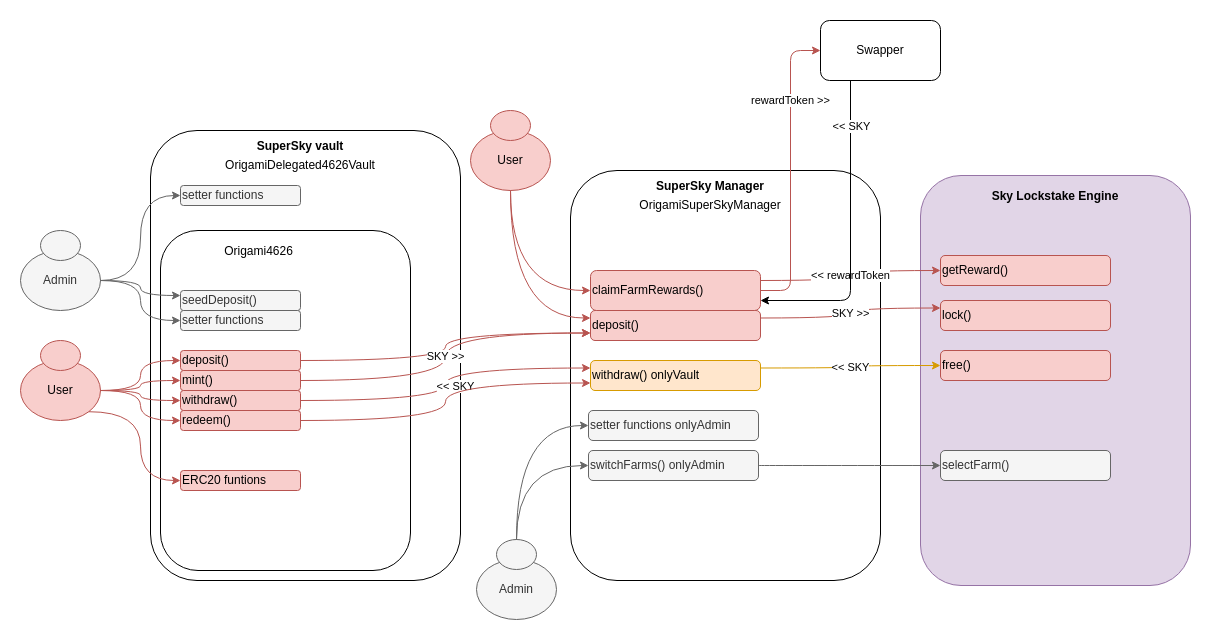

The diagram above was exported from draw.io. Its source (the exported page's mxGraphModel, read from the mxfile embedded in the PNG):
<mxGraphModel dx="2850" dy="1203" grid="1" gridSize="10" guides="1" tooltips="1" connect="1" arrows="1" fold="1" page="1" pageScale="1" pageWidth="850" pageHeight="1100" math="0" shadow="0">
  <root>
    <mxCell id="0" />
    <mxCell id="1" parent="0" />
    <mxCell id="2" value="" style="whiteSpace=wrap;html=1;rounded=1;fillColor=#e1d5e7;strokeColor=#9673a6;" vertex="1" parent="1">
      <mxGeometry x="890" y="195" width="270" height="410" as="geometry" />
    </mxCell>
    <mxCell id="3" value="" style="whiteSpace=wrap;html=1;rounded=1;" vertex="1" parent="1">
      <mxGeometry x="120" y="150" width="310" height="450" as="geometry" />
    </mxCell>
    <mxCell id="4" value="&lt;div style=&quot;line-height: 19px;&quot;&gt;&lt;b&gt;SuperSky vault&lt;/b&gt;&lt;/div&gt;&lt;div style=&quot;line-height: 19px;&quot;&gt;OrigamiDelegated4626Vault&lt;/div&gt;" style="text;html=1;align=center;verticalAlign=middle;whiteSpace=wrap;rounded=0;" vertex="1" parent="1">
      <mxGeometry x="190" y="160" width="160" height="30" as="geometry" />
    </mxCell>
    <mxCell id="5" value="" style="group" vertex="1" connectable="0" parent="1">
      <mxGeometry x="130" y="290" width="250" height="300" as="geometry" />
    </mxCell>
    <mxCell id="6" value="" style="whiteSpace=wrap;html=1;rounded=1;" vertex="1" parent="5">
      <mxGeometry y="-40" width="250" height="340" as="geometry" />
    </mxCell>
    <mxCell id="7" value="deposit()" style="rounded=1;whiteSpace=wrap;html=1;fillColor=#f8cecc;strokeColor=#b85450;align=left;" vertex="1" parent="5">
      <mxGeometry x="20" y="80" width="120" height="20" as="geometry" />
    </mxCell>
    <mxCell id="8" value="mint()" style="rounded=1;whiteSpace=wrap;html=1;fillColor=#f8cecc;strokeColor=#b85450;align=left;" vertex="1" parent="5">
      <mxGeometry x="20" y="100" width="120" height="20" as="geometry" />
    </mxCell>
    <mxCell id="9" value="withdraw()" style="rounded=1;whiteSpace=wrap;html=1;fillColor=#f8cecc;strokeColor=#b85450;align=left;" vertex="1" parent="5">
      <mxGeometry x="20" y="120" width="120" height="20" as="geometry" />
    </mxCell>
    <mxCell id="10" value="redeem()" style="rounded=1;whiteSpace=wrap;html=1;fillColor=#f8cecc;strokeColor=#b85450;align=left;" vertex="1" parent="5">
      <mxGeometry x="20" y="140" width="120" height="20" as="geometry" />
    </mxCell>
    <mxCell id="11" value="seedDeposit()" style="rounded=1;whiteSpace=wrap;html=1;fillColor=#f5f5f5;strokeColor=#666666;align=left;fontColor=#333333;" vertex="1" parent="5">
      <mxGeometry x="20" y="20" width="120" height="20" as="geometry" />
    </mxCell>
    <mxCell id="12" value="setter functions" style="rounded=1;whiteSpace=wrap;html=1;fillColor=#f5f5f5;strokeColor=#666666;align=left;fontColor=#333333;" vertex="1" parent="5">
      <mxGeometry x="20" y="40" width="120" height="20" as="geometry" />
    </mxCell>
    <mxCell id="13" value="ERC20 funtions" style="rounded=1;whiteSpace=wrap;html=1;fillColor=#f8cecc;strokeColor=#b85450;align=left;" vertex="1" parent="5">
      <mxGeometry x="20" y="200" width="120" height="20" as="geometry" />
    </mxCell>
    <mxCell id="14" value="&lt;div style=&quot;line-height: 19px;&quot;&gt;&lt;span style=&quot;background-color: transparent; color: light-dark(rgb(0, 0, 0), rgb(255, 255, 255));&quot;&gt;Origami4626&lt;/span&gt;&lt;/div&gt;" style="text;html=1;align=center;verticalAlign=middle;whiteSpace=wrap;rounded=0;" vertex="1" parent="5">
      <mxGeometry x="34.19354838709677" y="-30.00292682926829" width="129.03225806451613" height="21.95121951219512" as="geometry" />
    </mxCell>
    <mxCell id="15" value="setter functions" style="rounded=1;whiteSpace=wrap;html=1;fillColor=#f5f5f5;strokeColor=#666666;align=left;fontColor=#333333;" vertex="1" parent="5">
      <mxGeometry x="20" y="-85" width="120" height="20" as="geometry" />
    </mxCell>
    <mxCell id="16" value="" style="whiteSpace=wrap;html=1;rounded=1;" vertex="1" parent="1">
      <mxGeometry x="540" y="190" width="310" height="410" as="geometry" />
    </mxCell>
    <mxCell id="17" value="&lt;div style=&quot;line-height: 19px;&quot;&gt;&lt;b&gt;SuperSky Manager&lt;/b&gt;&lt;/div&gt;&lt;div style=&quot;line-height: 19px;&quot;&gt;OrigamiSuperSkyManager&lt;/div&gt;" style="text;html=1;align=center;verticalAlign=middle;whiteSpace=wrap;rounded=0;" vertex="1" parent="1">
      <mxGeometry x="600" y="200" width="160" height="30" as="geometry" />
    </mxCell>
    <mxCell id="18" value="setter functions onlyAdmin" style="rounded=1;whiteSpace=wrap;html=1;fillColor=#f5f5f5;strokeColor=#666666;align=left;fontColor=#333333;" vertex="1" parent="1">
      <mxGeometry x="558" y="430" width="170" height="30" as="geometry" />
    </mxCell>
    <mxCell id="19" value="SKY &amp;gt;&amp;gt;" style="edgeStyle=orthogonalEdgeStyle;shape=connector;curved=1;rounded=0;orthogonalLoop=1;jettySize=auto;html=1;exitX=1;exitY=0.25;exitDx=0;exitDy=0;entryX=0;entryY=0.25;entryDx=0;entryDy=0;strokeColor=#b85450;align=center;verticalAlign=middle;fontFamily=Helvetica;fontSize=11;fontColor=default;labelBackgroundColor=default;endArrow=classic;fillColor=#f8cecc;" edge="1" source="20" target="50" parent="1">
      <mxGeometry relative="1" as="geometry" />
    </mxCell>
    <mxCell id="20" value="deposit()" style="rounded=1;whiteSpace=wrap;html=1;fillColor=#f8cecc;strokeColor=#b85450;align=left;" vertex="1" parent="1">
      <mxGeometry x="560" y="330" width="170" height="30" as="geometry" />
    </mxCell>
    <mxCell id="21" value="&amp;lt;&amp;lt; SKY" style="edgeStyle=orthogonalEdgeStyle;shape=connector;curved=1;rounded=0;orthogonalLoop=1;jettySize=auto;html=1;exitX=1;exitY=0.25;exitDx=0;exitDy=0;entryX=0;entryY=0.5;entryDx=0;entryDy=0;strokeColor=#d79b00;align=center;verticalAlign=middle;fontFamily=Helvetica;fontSize=11;fontColor=default;labelBackgroundColor=default;endArrow=classic;fillColor=#ffe6cc;" edge="1" source="22" target="51" parent="1">
      <mxGeometry relative="1" as="geometry" />
    </mxCell>
    <mxCell id="22" value="withdraw() onlyVault" style="rounded=1;whiteSpace=wrap;html=1;fillColor=#ffe6cc;strokeColor=#d79b00;align=left;" vertex="1" parent="1">
      <mxGeometry x="560" y="380" width="170" height="30" as="geometry" />
    </mxCell>
    <mxCell id="23" value="&amp;lt;&amp;lt; rewardToken" style="edgeStyle=orthogonalEdgeStyle;shape=connector;curved=1;rounded=0;orthogonalLoop=1;jettySize=auto;html=1;exitX=1;exitY=0.25;exitDx=0;exitDy=0;strokeColor=#b85450;align=center;verticalAlign=middle;fontFamily=Helvetica;fontSize=11;fontColor=default;labelBackgroundColor=default;endArrow=classic;fillColor=#f8cecc;" edge="1" source="25" target="60" parent="1">
      <mxGeometry relative="1" as="geometry" />
    </mxCell>
    <mxCell id="24" value="rewardToken &amp;gt;&amp;gt;" style="edgeStyle=orthogonalEdgeStyle;rounded=1;orthogonalLoop=1;jettySize=auto;html=1;exitX=1;exitY=0.5;exitDx=0;exitDy=0;entryX=0;entryY=0.5;entryDx=0;entryDy=0;curved=0;strokeColor=#b85450;fillColor=#f8cecc;" edge="1" source="25" target="63" parent="1">
      <mxGeometry x="0.4667" relative="1" as="geometry">
        <mxPoint as="offset" />
      </mxGeometry>
    </mxCell>
    <mxCell id="25" value="claimFarmRewards()" style="rounded=1;whiteSpace=wrap;html=1;fillColor=#f8cecc;strokeColor=#b85450;align=left;" vertex="1" parent="1">
      <mxGeometry x="560" y="290" width="170" height="40" as="geometry" />
    </mxCell>
    <mxCell id="26" style="edgeStyle=orthogonalEdgeStyle;rounded=0;orthogonalLoop=1;jettySize=auto;html=1;exitX=1;exitY=0.5;exitDx=0;exitDy=0;curved=1;fillColor=#f8cecc;strokeColor=#b85450;entryX=0;entryY=0.75;entryDx=0;entryDy=0;" edge="1" source="7" target="20" parent="1">
      <mxGeometry relative="1" as="geometry">
        <mxPoint x="540" y="380" as="targetPoint" />
      </mxGeometry>
    </mxCell>
    <mxCell id="27" value="" style="group" vertex="1" connectable="0" parent="1">
      <mxGeometry x="-10" y="360" width="80" height="80" as="geometry" />
    </mxCell>
    <mxCell id="28" value="User" style="ellipse;whiteSpace=wrap;html=1;fillColor=#f8cecc;strokeColor=#b85450;" vertex="1" parent="27">
      <mxGeometry y="20" width="80" height="60" as="geometry" />
    </mxCell>
    <mxCell id="29" value="" style="ellipse;whiteSpace=wrap;html=1;fillColor=#f8cecc;strokeColor=#b85450;" vertex="1" parent="27">
      <mxGeometry x="20" width="40" height="30" as="geometry" />
    </mxCell>
    <mxCell id="30" value="" style="group" vertex="1" connectable="0" parent="1">
      <mxGeometry x="-10" y="250" width="80" height="80" as="geometry" />
    </mxCell>
    <mxCell id="31" value="Admin" style="ellipse;whiteSpace=wrap;html=1;fillColor=#f5f5f5;strokeColor=#666666;fontColor=#333333;" vertex="1" parent="30">
      <mxGeometry y="20" width="80" height="60" as="geometry" />
    </mxCell>
    <mxCell id="32" value="" style="ellipse;whiteSpace=wrap;html=1;fillColor=#f5f5f5;strokeColor=#666666;fontColor=#333333;" vertex="1" parent="30">
      <mxGeometry x="20" width="40" height="30" as="geometry" />
    </mxCell>
    <mxCell id="33" value="" style="group" vertex="1" connectable="0" parent="1">
      <mxGeometry x="440" y="130" width="80" height="80" as="geometry" />
    </mxCell>
    <mxCell id="34" value="User" style="ellipse;whiteSpace=wrap;html=1;fillColor=#f8cecc;strokeColor=#b85450;" vertex="1" parent="33">
      <mxGeometry y="20" width="80" height="60" as="geometry" />
    </mxCell>
    <mxCell id="35" value="" style="ellipse;whiteSpace=wrap;html=1;fillColor=#f8cecc;strokeColor=#b85450;" vertex="1" parent="33">
      <mxGeometry x="20" width="40" height="30" as="geometry" />
    </mxCell>
    <mxCell id="36" style="edgeStyle=orthogonalEdgeStyle;rounded=0;orthogonalLoop=1;jettySize=auto;html=1;exitX=0.5;exitY=1;exitDx=0;exitDy=0;entryX=0;entryY=0.25;entryDx=0;entryDy=0;fillColor=#f8cecc;strokeColor=#b85450;curved=1;" edge="1" source="34" target="20" parent="1">
      <mxGeometry relative="1" as="geometry" />
    </mxCell>
    <mxCell id="37" style="edgeStyle=orthogonalEdgeStyle;shape=connector;curved=1;rounded=0;orthogonalLoop=1;jettySize=auto;html=1;exitX=0.5;exitY=1;exitDx=0;exitDy=0;entryX=0;entryY=0.5;entryDx=0;entryDy=0;strokeColor=#b85450;align=center;verticalAlign=middle;fontFamily=Helvetica;fontSize=11;fontColor=default;labelBackgroundColor=default;endArrow=classic;fillColor=#f8cecc;" edge="1" source="34" target="25" parent="1">
      <mxGeometry relative="1" as="geometry" />
    </mxCell>
    <mxCell id="38" value="SKY &amp;gt;&amp;gt;" style="edgeStyle=orthogonalEdgeStyle;shape=connector;curved=1;rounded=0;orthogonalLoop=1;jettySize=auto;html=1;exitX=1;exitY=0.5;exitDx=0;exitDy=0;entryX=0;entryY=0.75;entryDx=0;entryDy=0;strokeColor=#b85450;align=center;verticalAlign=middle;fontFamily=Helvetica;fontSize=11;fontColor=default;labelBackgroundColor=default;endArrow=classic;fillColor=#f8cecc;" edge="1" source="8" target="20" parent="1">
      <mxGeometry relative="1" as="geometry" />
    </mxCell>
    <mxCell id="39" value="&amp;lt;&amp;lt; SKY" style="edgeStyle=orthogonalEdgeStyle;shape=connector;curved=1;rounded=0;orthogonalLoop=1;jettySize=auto;html=1;exitX=1;exitY=0.5;exitDx=0;exitDy=0;entryX=0;entryY=0.25;entryDx=0;entryDy=0;strokeColor=#b85450;align=center;verticalAlign=middle;fontFamily=Helvetica;fontSize=11;fontColor=default;labelBackgroundColor=default;endArrow=classic;fillColor=#f8cecc;" edge="1" source="9" target="22" parent="1">
      <mxGeometry x="-0.0137" y="-10" relative="1" as="geometry">
        <mxPoint as="offset" />
      </mxGeometry>
    </mxCell>
    <mxCell id="40" style="edgeStyle=orthogonalEdgeStyle;shape=connector;curved=1;rounded=0;orthogonalLoop=1;jettySize=auto;html=1;exitX=1;exitY=0.5;exitDx=0;exitDy=0;entryX=0;entryY=0.75;entryDx=0;entryDy=0;strokeColor=#b85450;align=center;verticalAlign=middle;fontFamily=Helvetica;fontSize=11;fontColor=default;labelBackgroundColor=default;endArrow=classic;fillColor=#f8cecc;" edge="1" source="10" target="22" parent="1">
      <mxGeometry relative="1" as="geometry" />
    </mxCell>
    <mxCell id="41" style="edgeStyle=orthogonalEdgeStyle;shape=connector;curved=1;rounded=0;orthogonalLoop=1;jettySize=auto;html=1;exitX=1;exitY=0.5;exitDx=0;exitDy=0;entryX=0;entryY=0.5;entryDx=0;entryDy=0;strokeColor=#b85450;align=center;verticalAlign=middle;fontFamily=Helvetica;fontSize=11;fontColor=default;labelBackgroundColor=default;endArrow=classic;fillColor=#f8cecc;" edge="1" source="28" target="7" parent="1">
      <mxGeometry relative="1" as="geometry" />
    </mxCell>
    <mxCell id="42" style="edgeStyle=orthogonalEdgeStyle;shape=connector;curved=1;rounded=0;orthogonalLoop=1;jettySize=auto;html=1;exitX=1;exitY=0.5;exitDx=0;exitDy=0;entryX=0;entryY=0.5;entryDx=0;entryDy=0;strokeColor=#b85450;align=center;verticalAlign=middle;fontFamily=Helvetica;fontSize=11;fontColor=default;labelBackgroundColor=default;endArrow=classic;fillColor=#f8cecc;" edge="1" source="28" target="8" parent="1">
      <mxGeometry relative="1" as="geometry" />
    </mxCell>
    <mxCell id="43" style="edgeStyle=orthogonalEdgeStyle;shape=connector;curved=1;rounded=0;orthogonalLoop=1;jettySize=auto;html=1;exitX=1;exitY=0.5;exitDx=0;exitDy=0;entryX=0;entryY=0.5;entryDx=0;entryDy=0;strokeColor=#b85450;align=center;verticalAlign=middle;fontFamily=Helvetica;fontSize=11;fontColor=default;labelBackgroundColor=default;endArrow=classic;fillColor=#f8cecc;" edge="1" source="28" target="9" parent="1">
      <mxGeometry relative="1" as="geometry" />
    </mxCell>
    <mxCell id="44" style="edgeStyle=orthogonalEdgeStyle;shape=connector;curved=1;rounded=0;orthogonalLoop=1;jettySize=auto;html=1;exitX=1;exitY=1;exitDx=0;exitDy=0;entryX=0;entryY=0.5;entryDx=0;entryDy=0;strokeColor=#b85450;align=center;verticalAlign=middle;fontFamily=Helvetica;fontSize=11;fontColor=default;labelBackgroundColor=default;endArrow=classic;fillColor=#f8cecc;" edge="1" source="28" target="13" parent="1">
      <mxGeometry relative="1" as="geometry" />
    </mxCell>
    <mxCell id="45" style="edgeStyle=orthogonalEdgeStyle;shape=connector;curved=1;rounded=0;orthogonalLoop=1;jettySize=auto;html=1;exitX=1;exitY=0.5;exitDx=0;exitDy=0;entryX=0;entryY=0.25;entryDx=0;entryDy=0;strokeColor=#666666;align=center;verticalAlign=middle;fontFamily=Helvetica;fontSize=11;fontColor=default;labelBackgroundColor=default;endArrow=classic;fillColor=#f5f5f5;" edge="1" source="31" target="11" parent="1">
      <mxGeometry relative="1" as="geometry" />
    </mxCell>
    <mxCell id="46" style="edgeStyle=orthogonalEdgeStyle;shape=connector;curved=1;rounded=0;orthogonalLoop=1;jettySize=auto;html=1;exitX=1;exitY=0.5;exitDx=0;exitDy=0;entryX=0;entryY=0.5;entryDx=0;entryDy=0;strokeColor=#666666;align=center;verticalAlign=middle;fontFamily=Helvetica;fontSize=11;fontColor=default;labelBackgroundColor=default;endArrow=classic;fillColor=#f5f5f5;" edge="1" source="31" target="12" parent="1">
      <mxGeometry relative="1" as="geometry" />
    </mxCell>
    <mxCell id="47" style="edgeStyle=orthogonalEdgeStyle;shape=connector;curved=1;rounded=0;orthogonalLoop=1;jettySize=auto;html=1;exitX=1;exitY=0.5;exitDx=0;exitDy=0;strokeColor=#b85450;align=center;verticalAlign=middle;fontFamily=Helvetica;fontSize=11;fontColor=default;labelBackgroundColor=default;endArrow=classic;fillColor=#f8cecc;" edge="1" source="28" target="10" parent="1">
      <mxGeometry relative="1" as="geometry" />
    </mxCell>
    <mxCell id="48" style="edgeStyle=orthogonalEdgeStyle;shape=connector;curved=1;rounded=0;orthogonalLoop=1;jettySize=auto;html=1;exitX=1;exitY=0.5;exitDx=0;exitDy=0;entryX=0;entryY=0.5;entryDx=0;entryDy=0;strokeColor=#666666;align=center;verticalAlign=middle;fontFamily=Helvetica;fontSize=11;fontColor=default;labelBackgroundColor=default;endArrow=classic;fillColor=#f5f5f5;" edge="1" source="31" target="15" parent="1">
      <mxGeometry relative="1" as="geometry" />
    </mxCell>
    <mxCell id="49" value="&lt;div style=&quot;line-height: 19px;&quot;&gt;&lt;b&gt;Sky Lockstake Engine&lt;/b&gt;&lt;/div&gt;&lt;div style=&quot;line-height: 19px;&quot;&gt;&lt;br&gt;&lt;/div&gt;" style="text;html=1;align=center;verticalAlign=middle;whiteSpace=wrap;rounded=0;" vertex="1" parent="1">
      <mxGeometry x="945" y="210" width="160" height="30" as="geometry" />
    </mxCell>
    <mxCell id="50" value="lock()" style="rounded=1;whiteSpace=wrap;html=1;fillColor=#f8cecc;strokeColor=#b85450;align=left;" vertex="1" parent="1">
      <mxGeometry x="910" y="320" width="170" height="30" as="geometry" />
    </mxCell>
    <mxCell id="51" value="free()" style="rounded=1;whiteSpace=wrap;html=1;fillColor=#f8cecc;strokeColor=#b85450;align=left;" vertex="1" parent="1">
      <mxGeometry x="910" y="370" width="170" height="30" as="geometry" />
    </mxCell>
    <mxCell id="52" style="edgeStyle=orthogonalEdgeStyle;shape=connector;curved=1;rounded=0;orthogonalLoop=1;jettySize=auto;html=1;exitX=1;exitY=0.5;exitDx=0;exitDy=0;entryX=0;entryY=0.5;entryDx=0;entryDy=0;strokeColor=#666666;align=center;verticalAlign=middle;fontFamily=Helvetica;fontSize=11;fontColor=default;labelBackgroundColor=default;endArrow=classic;fillColor=#f5f5f5;" edge="1" source="53" target="59" parent="1">
      <mxGeometry relative="1" as="geometry" />
    </mxCell>
    <mxCell id="53" value="switchFarms() onlyAdmin" style="rounded=1;whiteSpace=wrap;html=1;fillColor=#f5f5f5;strokeColor=#666666;align=left;fontColor=#333333;" vertex="1" parent="1">
      <mxGeometry x="558" y="470" width="170" height="30" as="geometry" />
    </mxCell>
    <mxCell id="54" value="" style="group" vertex="1" connectable="0" parent="1">
      <mxGeometry x="446" y="559" width="80" height="80" as="geometry" />
    </mxCell>
    <mxCell id="55" value="Admin" style="ellipse;whiteSpace=wrap;html=1;fillColor=#f5f5f5;strokeColor=#666666;fontColor=#333333;" vertex="1" parent="54">
      <mxGeometry y="20" width="80" height="60" as="geometry" />
    </mxCell>
    <mxCell id="56" value="" style="ellipse;whiteSpace=wrap;html=1;fillColor=#f5f5f5;strokeColor=#666666;fontColor=#333333;" vertex="1" parent="54">
      <mxGeometry x="20" width="40" height="30" as="geometry" />
    </mxCell>
    <mxCell id="57" style="edgeStyle=orthogonalEdgeStyle;shape=connector;curved=1;rounded=0;orthogonalLoop=1;jettySize=auto;html=1;exitX=0.5;exitY=0;exitDx=0;exitDy=0;entryX=0;entryY=0.5;entryDx=0;entryDy=0;strokeColor=#666666;align=center;verticalAlign=middle;fontFamily=Helvetica;fontSize=11;fontColor=default;labelBackgroundColor=default;endArrow=classic;fillColor=#f5f5f5;" edge="1" source="56" target="18" parent="1">
      <mxGeometry relative="1" as="geometry" />
    </mxCell>
    <mxCell id="58" style="edgeStyle=orthogonalEdgeStyle;shape=connector;curved=1;rounded=0;orthogonalLoop=1;jettySize=auto;html=1;exitX=0.5;exitY=0;exitDx=0;exitDy=0;entryX=0;entryY=0.5;entryDx=0;entryDy=0;strokeColor=#666666;align=center;verticalAlign=middle;fontFamily=Helvetica;fontSize=11;fontColor=default;labelBackgroundColor=default;endArrow=classic;fillColor=#f5f5f5;" edge="1" source="56" target="53" parent="1">
      <mxGeometry relative="1" as="geometry" />
    </mxCell>
    <mxCell id="59" value="selectFarm()" style="rounded=1;whiteSpace=wrap;html=1;fillColor=#f5f5f5;strokeColor=#666666;align=left;fontColor=#333333;" vertex="1" parent="1">
      <mxGeometry x="910" y="470" width="170" height="30" as="geometry" />
    </mxCell>
    <mxCell id="60" value="getReward()" style="rounded=1;whiteSpace=wrap;html=1;fillColor=#f8cecc;strokeColor=#b85450;align=left;" vertex="1" parent="1">
      <mxGeometry x="910" y="275" width="170" height="30" as="geometry" />
    </mxCell>
    <mxCell id="61" style="edgeStyle=orthogonalEdgeStyle;rounded=1;orthogonalLoop=1;jettySize=auto;html=1;exitX=0.25;exitY=1;exitDx=0;exitDy=0;entryX=1;entryY=0.75;entryDx=0;entryDy=0;curved=0;" edge="1" source="63" target="25" parent="1">
      <mxGeometry relative="1" as="geometry" />
    </mxCell>
    <mxCell id="62" value="&amp;lt;&amp;lt; SKY" style="edgeLabel;html=1;align=center;verticalAlign=middle;resizable=0;points=[];" vertex="1" connectable="0" parent="61">
      <mxGeometry x="-0.871" relative="1" as="geometry">
        <mxPoint y="25" as="offset" />
      </mxGeometry>
    </mxCell>
    <mxCell id="63" value="Swapper" style="rounded=1;whiteSpace=wrap;html=1;" vertex="1" parent="1">
      <mxGeometry x="790" y="40" width="120" height="60" as="geometry" />
    </mxCell>
  </root>
</mxGraphModel>